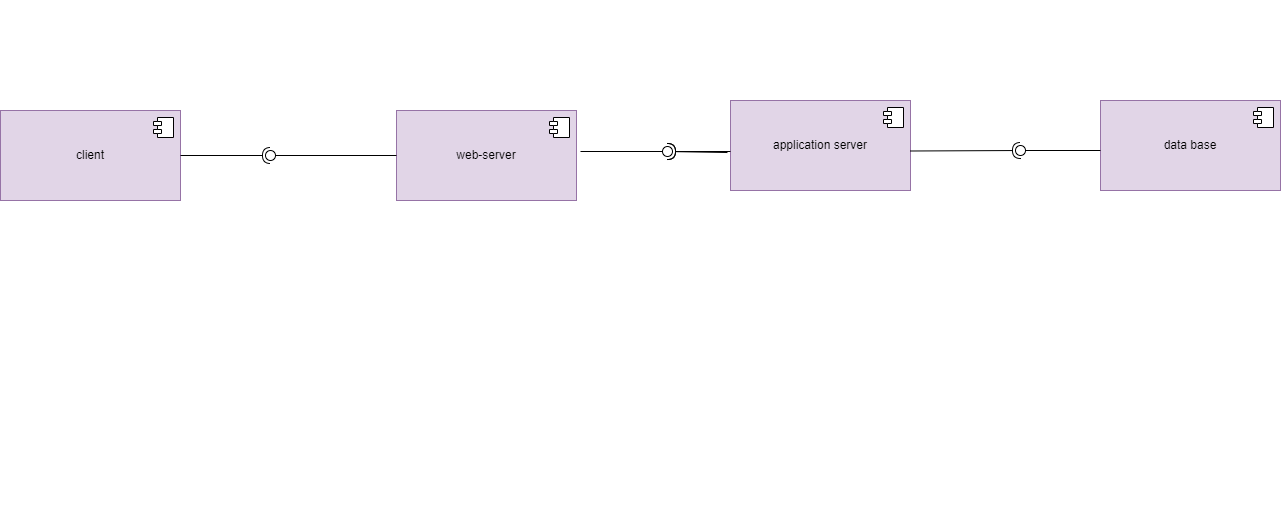

The diagram above was exported from draw.io. Its source (the exported page's mxGraphModel, read from the mxfile embedded in the PNG):
<mxGraphModel dx="954" dy="480" grid="1" gridSize="10" guides="1" tooltips="1" connect="1" arrows="1" fold="1" page="1" pageScale="1" pageWidth="827" pageHeight="1169" math="0" shadow="0">
  <root>
    <mxCell id="WIyWlLk6GJQsqaUBKTNV-0" />
    <mxCell id="WIyWlLk6GJQsqaUBKTNV-1" parent="WIyWlLk6GJQsqaUBKTNV-0" />
    <mxCell id="z9CtZHEX79Y7_kBZcQuc-6" value="client" style="html=1;dropTarget=0;whiteSpace=wrap;fillColor=#e1d5e7;strokeColor=#9673a6;" parent="WIyWlLk6GJQsqaUBKTNV-1" vertex="1">
      <mxGeometry x="20" y="250" width="180" height="90" as="geometry" />
    </mxCell>
    <mxCell id="z9CtZHEX79Y7_kBZcQuc-7" value="" style="shape=module;jettyWidth=8;jettyHeight=4;" parent="z9CtZHEX79Y7_kBZcQuc-6" vertex="1">
      <mxGeometry x="1" width="20" height="20" relative="1" as="geometry">
        <mxPoint x="-27" y="7" as="offset" />
      </mxGeometry>
    </mxCell>
    <mxCell id="z9CtZHEX79Y7_kBZcQuc-24" value="" style="group" parent="WIyWlLk6GJQsqaUBKTNV-1" connectable="0" vertex="1">
      <mxGeometry x="400" y="250" width="378" height="140" as="geometry" />
    </mxCell>
    <mxCell id="z9CtZHEX79Y7_kBZcQuc-4" value="web-server" style="html=1;dropTarget=0;whiteSpace=wrap;fillColor=#e1d5e7;strokeColor=#9673a6;" parent="z9CtZHEX79Y7_kBZcQuc-24" vertex="1">
      <mxGeometry x="16" width="180" height="90" as="geometry" />
    </mxCell>
    <mxCell id="z9CtZHEX79Y7_kBZcQuc-5" value="" style="shape=module;jettyWidth=8;jettyHeight=4;" parent="z9CtZHEX79Y7_kBZcQuc-4" vertex="1">
      <mxGeometry x="1" width="20" height="20" relative="1" as="geometry">
        <mxPoint x="-27" y="7" as="offset" />
      </mxGeometry>
    </mxCell>
    <mxCell id="z9CtZHEX79Y7_kBZcQuc-36" value="data base" style="html=1;dropTarget=0;whiteSpace=wrap;fillColor=#e1d5e7;strokeColor=#9673a6;" parent="WIyWlLk6GJQsqaUBKTNV-1" vertex="1">
      <mxGeometry x="1120" y="240" width="180" height="90" as="geometry" />
    </mxCell>
    <mxCell id="z9CtZHEX79Y7_kBZcQuc-37" value="" style="shape=module;jettyWidth=8;jettyHeight=4;" parent="z9CtZHEX79Y7_kBZcQuc-36" vertex="1">
      <mxGeometry x="1" width="20" height="20" relative="1" as="geometry">
        <mxPoint x="-27" y="7" as="offset" />
      </mxGeometry>
    </mxCell>
    <mxCell id="z9CtZHEX79Y7_kBZcQuc-33" value="application server" style="html=1;dropTarget=0;whiteSpace=wrap;fillColor=#e1d5e7;strokeColor=#9673a6;" parent="WIyWlLk6GJQsqaUBKTNV-1" vertex="1">
      <mxGeometry x="750" y="240" width="180" height="90" as="geometry" />
    </mxCell>
    <mxCell id="z9CtZHEX79Y7_kBZcQuc-34" value="" style="shape=module;jettyWidth=8;jettyHeight=4;" parent="z9CtZHEX79Y7_kBZcQuc-33" vertex="1">
      <mxGeometry x="1" width="20" height="20" relative="1" as="geometry">
        <mxPoint x="-27" y="7" as="offset" />
      </mxGeometry>
    </mxCell>
    <mxCell id="z9CtZHEX79Y7_kBZcQuc-40" value="" style="ellipse;whiteSpace=wrap;html=1;align=center;aspect=fixed;fillColor=none;strokeColor=none;resizable=0;perimeter=centerPerimeter;rotatable=0;allowArrows=0;points=[];outlineConnect=1;" parent="WIyWlLk6GJQsqaUBKTNV-1" vertex="1">
      <mxGeometry x="290" y="160" width="10" height="10" as="geometry" />
    </mxCell>
    <mxCell id="z9CtZHEX79Y7_kBZcQuc-51" value="" style="group" parent="WIyWlLk6GJQsqaUBKTNV-1" connectable="0" vertex="1">
      <mxGeometry x="300" y="140" as="geometry" />
    </mxCell>
    <mxCell id="z9CtZHEX79Y7_kBZcQuc-52" value="" style="rounded=0;orthogonalLoop=1;jettySize=auto;html=1;endArrow=oval;endFill=0;sketch=0;sourcePerimeterSpacing=0;targetPerimeterSpacing=0;endSize=10;exitX=0.25;exitY=1;exitDx=0;exitDy=0;" parent="z9CtZHEX79Y7_kBZcQuc-51" edge="1">
      <mxGeometry relative="1" as="geometry">
        <mxPoint x="55" y="175" as="sourcePoint" />
      </mxGeometry>
    </mxCell>
    <mxCell id="z9CtZHEX79Y7_kBZcQuc-65" value="" style="group" parent="WIyWlLk6GJQsqaUBKTNV-1" connectable="0" vertex="1">
      <mxGeometry x="301" y="140" as="geometry" />
    </mxCell>
    <mxCell id="z9CtZHEX79Y7_kBZcQuc-66" value="" style="rounded=0;orthogonalLoop=1;jettySize=auto;html=1;endArrow=oval;endFill=0;sketch=0;sourcePerimeterSpacing=0;targetPerimeterSpacing=0;endSize=10;exitX=0.25;exitY=1;exitDx=0;exitDy=0;" parent="z9CtZHEX79Y7_kBZcQuc-65" edge="1">
      <mxGeometry relative="1" as="geometry">
        <mxPoint x="55" y="175" as="sourcePoint" />
      </mxGeometry>
    </mxCell>
    <mxCell id="z9CtZHEX79Y7_kBZcQuc-100" value="" style="ellipse;whiteSpace=wrap;html=1;align=center;aspect=fixed;fillColor=none;strokeColor=none;resizable=0;perimeter=centerPerimeter;rotatable=0;allowArrows=0;points=[];outlineConnect=1;" parent="WIyWlLk6GJQsqaUBKTNV-1" vertex="1">
      <mxGeometry x="200" y="510" width="10" height="10" as="geometry" />
    </mxCell>
    <mxCell id="z9CtZHEX79Y7_kBZcQuc-88" style="edgeStyle=orthogonalEdgeStyle;rounded=0;orthogonalLoop=1;jettySize=auto;html=1;exitX=0.5;exitY=1;exitDx=0;exitDy=0;" parent="WIyWlLk6GJQsqaUBKTNV-1" edge="1">
      <mxGeometry relative="1" as="geometry">
        <mxPoint x="390" y="520" as="sourcePoint" />
        <mxPoint x="390" y="520" as="targetPoint" />
      </mxGeometry>
    </mxCell>
    <mxCell id="PxKtFfNOXj9bfWuWtxfR-2" value="" style="ellipse;whiteSpace=wrap;html=1;align=center;aspect=fixed;fillColor=none;strokeColor=none;resizable=0;perimeter=centerPerimeter;rotatable=0;allowArrows=0;points=[];outlineConnect=1;" parent="WIyWlLk6GJQsqaUBKTNV-1" vertex="1">
      <mxGeometry x="520" y="480" width="10" height="10" as="geometry" />
    </mxCell>
    <mxCell id="PxKtFfNOXj9bfWuWtxfR-11" value="" style="rounded=0;orthogonalLoop=1;jettySize=auto;html=1;endArrow=halfCircle;endFill=0;endSize=6;strokeWidth=1;sketch=0;" parent="WIyWlLk6GJQsqaUBKTNV-1" source="z9CtZHEX79Y7_kBZcQuc-6" edge="1">
      <mxGeometry relative="1" as="geometry">
        <mxPoint x="523" y="463" as="sourcePoint" />
        <mxPoint x="290" y="295" as="targetPoint" />
      </mxGeometry>
    </mxCell>
    <mxCell id="PxKtFfNOXj9bfWuWtxfR-12" value="" style="rounded=0;orthogonalLoop=1;jettySize=auto;html=1;endArrow=oval;endFill=0;sketch=0;sourcePerimeterSpacing=0;targetPerimeterSpacing=0;endSize=10;exitX=0;exitY=0.5;exitDx=0;exitDy=0;" parent="WIyWlLk6GJQsqaUBKTNV-1" source="z9CtZHEX79Y7_kBZcQuc-4" edge="1">
      <mxGeometry relative="1" as="geometry">
        <mxPoint x="503" y="340" as="sourcePoint" />
        <mxPoint x="290" y="295" as="targetPoint" />
      </mxGeometry>
    </mxCell>
    <mxCell id="PxKtFfNOXj9bfWuWtxfR-13" value="" style="ellipse;whiteSpace=wrap;html=1;align=center;aspect=fixed;fillColor=none;strokeColor=none;resizable=0;perimeter=centerPerimeter;rotatable=0;allowArrows=0;points=[];outlineConnect=1;" parent="WIyWlLk6GJQsqaUBKTNV-1" vertex="1">
      <mxGeometry x="735" y="640" width="10" height="10" as="geometry" />
    </mxCell>
    <mxCell id="PxKtFfNOXj9bfWuWtxfR-14" value="" style="rounded=0;orthogonalLoop=1;jettySize=auto;html=1;endArrow=halfCircle;endFill=0;endSize=6;strokeWidth=1;sketch=0;" parent="WIyWlLk6GJQsqaUBKTNV-1" edge="1">
      <mxGeometry relative="1" as="geometry">
        <mxPoint x="930" y="290.5" as="sourcePoint" />
        <mxPoint x="1040" y="290" as="targetPoint" />
      </mxGeometry>
    </mxCell>
    <mxCell id="PxKtFfNOXj9bfWuWtxfR-15" value="" style="rounded=0;orthogonalLoop=1;jettySize=auto;html=1;endArrow=oval;endFill=0;sketch=0;sourcePerimeterSpacing=0;targetPerimeterSpacing=0;endSize=10;" parent="WIyWlLk6GJQsqaUBKTNV-1" edge="1">
      <mxGeometry relative="1" as="geometry">
        <mxPoint x="1120" y="290" as="sourcePoint" />
        <mxPoint x="1040" y="290" as="targetPoint" />
        <Array as="points" />
      </mxGeometry>
    </mxCell>
    <mxCell id="PxKtFfNOXj9bfWuWtxfR-16" value="" style="rounded=0;orthogonalLoop=1;jettySize=auto;html=1;endArrow=halfCircle;endFill=0;endSize=6;strokeWidth=1;sketch=0;exitX=-0.017;exitY=0.578;exitDx=0;exitDy=0;exitPerimeter=0;" parent="WIyWlLk6GJQsqaUBKTNV-1" source="z9CtZHEX79Y7_kBZcQuc-33" target="PxKtFfNOXj9bfWuWtxfR-18" edge="1">
      <mxGeometry relative="1" as="geometry">
        <mxPoint x="740" y="291" as="sourcePoint" />
      </mxGeometry>
    </mxCell>
    <mxCell id="PxKtFfNOXj9bfWuWtxfR-17" value="" style="rounded=0;orthogonalLoop=1;jettySize=auto;html=1;endArrow=oval;endFill=0;sketch=0;sourcePerimeterSpacing=0;targetPerimeterSpacing=0;endSize=10;" parent="WIyWlLk6GJQsqaUBKTNV-1" target="PxKtFfNOXj9bfWuWtxfR-18" edge="1">
      <mxGeometry relative="1" as="geometry">
        <mxPoint x="600" y="291" as="sourcePoint" />
      </mxGeometry>
    </mxCell>
    <mxCell id="PxKtFfNOXj9bfWuWtxfR-18" value="" style="ellipse;whiteSpace=wrap;html=1;align=center;aspect=fixed;fillColor=none;strokeColor=none;resizable=0;perimeter=centerPerimeter;rotatable=0;allowArrows=0;points=[];outlineConnect=1;" parent="WIyWlLk6GJQsqaUBKTNV-1" vertex="1">
      <mxGeometry x="682" y="286" width="10" height="10" as="geometry" />
    </mxCell>
    <mxCell id="kjzZcdgzyfThBe22Kn8M-0" value="" style="rounded=0;orthogonalLoop=1;jettySize=auto;html=1;endArrow=halfCircle;endFill=0;endSize=6;strokeWidth=1;sketch=0;" parent="WIyWlLk6GJQsqaUBKTNV-1" target="PxKtFfNOXj9bfWuWtxfR-18" edge="1">
      <mxGeometry relative="1" as="geometry">
        <mxPoint x="750" y="291" as="sourcePoint" />
        <mxPoint x="687" y="291" as="targetPoint" />
      </mxGeometry>
    </mxCell>
  </root>
</mxGraphModel>